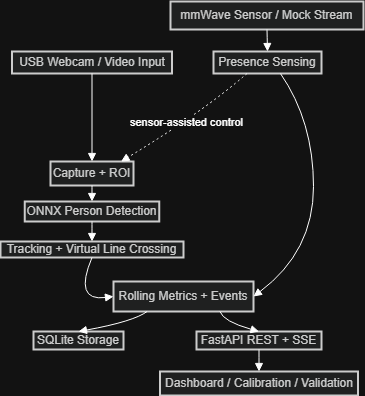

The diagram above was exported from draw.io. Its source (the exported page's mxGraphModel, read from the mxfile embedded in the PNG):
<mxGraphModel dx="1056" dy="550" grid="1" gridSize="10" guides="1" tooltips="1" connect="1" arrows="1" fold="1" page="1" pageScale="1" pageWidth="827" pageHeight="1169" math="0" shadow="0">
  <root>
    <mxCell id="0" />
    <mxCell id="1" parent="0" />
    <mxCell id="2" parent="1" style="whiteSpace=wrap;strokeWidth=2;fillColor=light-dark(#eeeeee,#1f2020);strokeColor=light-dark(#999999,#cccccc);fontColor=light-dark(#333333,#cccccc);" value="USB Webcam / Video Input" vertex="1">
      <mxGeometry height="22" width="160" x="158.5" y="60" as="geometry" />
    </mxCell>
    <mxCell id="3" parent="1" style="whiteSpace=wrap;strokeWidth=2;fillColor=light-dark(#eeeeee,#1f2020);strokeColor=light-dark(#999999,#cccccc);fontColor=light-dark(#333333,#cccccc);" value="Capture + ROI" vertex="1">
      <mxGeometry height="24" width="83" x="197" y="170" as="geometry" />
    </mxCell>
    <mxCell id="4" parent="1" style="whiteSpace=wrap;strokeWidth=2;fillColor=light-dark(#eeeeee,#1f2020);strokeColor=light-dark(#999999,#cccccc);fontColor=light-dark(#333333,#cccccc);" value="ONNX Person Detection" vertex="1">
      <mxGeometry height="20" width="134.5" x="171.25" y="210" as="geometry" />
    </mxCell>
    <mxCell id="5" parent="1" style="whiteSpace=wrap;strokeWidth=2;fillColor=light-dark(#eeeeee,#1f2020);strokeColor=light-dark(#999999,#cccccc);fontColor=light-dark(#333333,#cccccc);" value="Tracking + Virtual Line Crossing" vertex="1">
      <mxGeometry height="16" width="183" x="147" y="250" as="geometry" />
    </mxCell>
    <mxCell id="6" parent="1" style="whiteSpace=wrap;strokeWidth=2;fillColor=light-dark(#eeeeee,#1f2020);strokeColor=light-dark(#999999,#cccccc);fontColor=light-dark(#333333,#cccccc);" value="Rolling Metrics + Events" vertex="1">
      <mxGeometry height="30" width="140" x="260" y="290" as="geometry" />
    </mxCell>
    <mxCell id="7" parent="1" style="whiteSpace=wrap;strokeWidth=2;fillColor=light-dark(#eeeeee,#1f2020);strokeColor=light-dark(#999999,#cccccc);fontColor=light-dark(#333333,#cccccc);" value="SQLite Storage" vertex="1">
      <mxGeometry height="18" width="90" x="180" y="340" as="geometry" />
    </mxCell>
    <mxCell id="8" parent="1" style="whiteSpace=wrap;strokeWidth=2;fillColor=light-dark(#eeeeee,#1f2020);strokeColor=light-dark(#999999,#cccccc);fontColor=light-dark(#333333,#cccccc);" value="FastAPI REST + SSE" vertex="1">
      <mxGeometry height="18" width="125" x="343" y="340" as="geometry" />
    </mxCell>
    <mxCell id="9" parent="1" style="whiteSpace=wrap;strokeWidth=2;fillColor=light-dark(#eeeeee,#1f2020);strokeColor=light-dark(#999999,#cccccc);fontColor=light-dark(#333333,#cccccc);" value="Dashboard / Calibration / Validation" vertex="1">
      <mxGeometry height="24" width="198" x="306.5" y="380" as="geometry" />
    </mxCell>
    <mxCell id="10" parent="1" style="whiteSpace=wrap;strokeWidth=2;fillColor=light-dark(#eeeeee,#1f2020);strokeColor=light-dark(#999999,#cccccc);fontColor=light-dark(#333333,#cccccc);" value="mmWave Sensor / Mock Stream" vertex="1">
      <mxGeometry height="28" width="193" x="317" y="10" as="geometry" />
    </mxCell>
    <mxCell id="11" parent="1" style="whiteSpace=wrap;strokeWidth=2;fillColor=light-dark(#eeeeee,#1f2020);strokeColor=light-dark(#999999,#cccccc);fontColor=light-dark(#333333,#cccccc);" value="Presence Sensing" vertex="1">
      <mxGeometry height="22" width="108" x="360" y="60" as="geometry" />
    </mxCell>
    <mxCell id="12" edge="1" parent="1" source="2" style="startArrow=none;endArrow=block;exitX=0.5;exitY=1;entryX=0.5;entryY=0;rounded=0;entryDx=0;entryDy=0;" target="3" value="">
      <mxGeometry relative="1" as="geometry" />
    </mxCell>
    <mxCell id="13" edge="1" parent="1" source="3" style="curved=1;startArrow=none;endArrow=block;exitX=0.5;exitY=1;entryX=0.5;entryY=0;rounded=0;" target="4" value="">
      <mxGeometry relative="1" as="geometry">
        <Array as="points" />
      </mxGeometry>
    </mxCell>
    <mxCell id="14" edge="1" parent="1" source="4" style="curved=1;startArrow=none;endArrow=block;exitX=0.5;exitY=1;entryX=0.5;entryY=0;rounded=0;" target="5" value="">
      <mxGeometry relative="1" as="geometry">
        <Array as="points" />
      </mxGeometry>
    </mxCell>
    <mxCell id="15" edge="1" parent="1" source="5" style="curved=1;startArrow=none;endArrow=block;exitX=0.5;exitY=1;entryX=0;entryY=0.5;rounded=0;entryDx=0;entryDy=0;" target="6" value="">
      <mxGeometry relative="1" as="geometry">
        <Array as="points">
          <mxPoint x="220" y="310" />
        </Array>
      </mxGeometry>
    </mxCell>
    <mxCell id="16" edge="1" parent="1" source="10" style="curved=1;startArrow=none;endArrow=block;exitX=0.5;exitY=1;entryX=0.5;entryY=0;rounded=0;" target="11" value="">
      <mxGeometry relative="1" as="geometry">
        <Array as="points" />
      </mxGeometry>
    </mxCell>
    <mxCell id="17" edge="1" parent="1" source="11" style="curved=1;startArrow=none;endArrow=block;exitX=0.62;exitY=1;entryX=1;entryY=0.5;rounded=0;entryDx=0;entryDy=0;" target="6" value="">
      <mxGeometry relative="1" as="geometry">
        <Array as="points">
          <mxPoint x="460" y="130" />
          <mxPoint x="460" y="260" />
        </Array>
      </mxGeometry>
    </mxCell>
    <mxCell id="18" edge="1" parent="1" source="11" style="curved=1;dashed=1;dashPattern=2 3;startArrow=none;endArrow=block;exitX=0.31;exitY=1;entryX=0.85;entryY=0;rounded=0;" target="3" value="sensor-assisted control">
      <mxGeometry relative="1" as="geometry">
        <Array as="points">
          <mxPoint x="350" y="120" />
        </Array>
      </mxGeometry>
    </mxCell>
    <mxCell id="19" edge="1" parent="1" source="6" style="curved=1;startArrow=none;endArrow=block;exitX=0.24;exitY=1;entryX=0.5;entryY=0;rounded=0;" target="7" value="">
      <mxGeometry relative="1" as="geometry">
        <Array as="points">
          <mxPoint x="280" y="330" />
        </Array>
      </mxGeometry>
    </mxCell>
    <mxCell id="20" edge="1" parent="1" source="6" style="curved=1;startArrow=none;endArrow=block;exitX=0.76;exitY=1;entryX=0.5;entryY=0;rounded=0;" target="8" value="">
      <mxGeometry relative="1" as="geometry">
        <Array as="points">
          <mxPoint x="370" y="330" />
        </Array>
      </mxGeometry>
    </mxCell>
    <mxCell id="21" edge="1" parent="1" source="8" style="curved=1;startArrow=none;endArrow=block;exitX=0.5;exitY=1;entryX=0.5;entryY=0;rounded=0;" target="9" value="">
      <mxGeometry relative="1" as="geometry">
        <Array as="points" />
      </mxGeometry>
    </mxCell>
  </root>
</mxGraphModel>